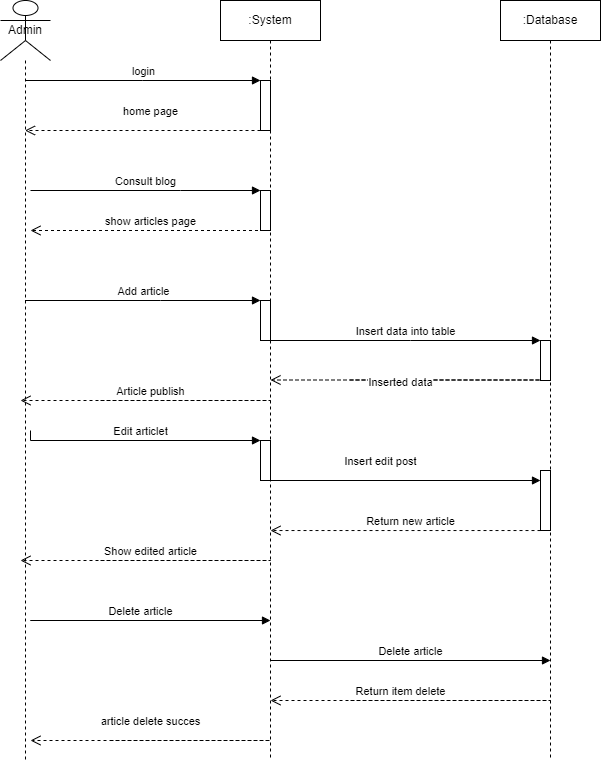

The diagram above was exported from draw.io. Its source (the exported page's mxGraphModel, read from the mxfile embedded in the PNG):
<mxGraphModel dx="794" dy="482" grid="1" gridSize="10" guides="1" tooltips="1" connect="1" arrows="1" fold="1" page="1" pageScale="1" pageWidth="827" pageHeight="1169" math="0" shadow="0">
  <root>
    <mxCell id="0" />
    <mxCell id="1" parent="0" />
    <mxCell id="f6E0-7jgKYr-69EGZ8uu-1" value="Admin" style="shape=umlLifeline;perimeter=lifelinePerimeter;whiteSpace=wrap;html=1;container=1;dropTarget=0;collapsible=0;recursiveResize=0;outlineConnect=0;portConstraint=eastwest;newEdgeStyle={&quot;edgeStyle&quot;:&quot;elbowEdgeStyle&quot;,&quot;elbow&quot;:&quot;vertical&quot;,&quot;curved&quot;:0,&quot;rounded&quot;:0};participant=umlActor;size=60;" parent="1" vertex="1">
      <mxGeometry x="130" y="40" width="50" height="760" as="geometry" />
    </mxCell>
    <mxCell id="f6E0-7jgKYr-69EGZ8uu-2" value=":Database" style="shape=umlLifeline;perimeter=lifelinePerimeter;whiteSpace=wrap;html=1;container=1;dropTarget=0;collapsible=0;recursiveResize=0;outlineConnect=0;portConstraint=eastwest;newEdgeStyle={&quot;edgeStyle&quot;:&quot;elbowEdgeStyle&quot;,&quot;elbow&quot;:&quot;vertical&quot;,&quot;curved&quot;:0,&quot;rounded&quot;:0};" parent="1" vertex="1">
      <mxGeometry x="630" y="40" width="100" height="760" as="geometry" />
    </mxCell>
    <mxCell id="f6E0-7jgKYr-69EGZ8uu-22" value="" style="html=1;points=[];perimeter=orthogonalPerimeter;outlineConnect=0;targetShapes=umlLifeline;portConstraint=eastwest;newEdgeStyle={&quot;edgeStyle&quot;:&quot;elbowEdgeStyle&quot;,&quot;elbow&quot;:&quot;vertical&quot;,&quot;curved&quot;:0,&quot;rounded&quot;:0};" parent="f6E0-7jgKYr-69EGZ8uu-2" vertex="1">
      <mxGeometry x="40" y="470" width="10" height="60" as="geometry" />
    </mxCell>
    <mxCell id="f6E0-7jgKYr-69EGZ8uu-13" value="" style="html=1;points=[];perimeter=orthogonalPerimeter;outlineConnect=0;targetShapes=umlLifeline;portConstraint=eastwest;newEdgeStyle={&quot;edgeStyle&quot;:&quot;elbowEdgeStyle&quot;,&quot;elbow&quot;:&quot;vertical&quot;,&quot;curved&quot;:0,&quot;rounded&quot;:0};" parent="f6E0-7jgKYr-69EGZ8uu-2" vertex="1">
      <mxGeometry x="40" y="340" width="10" height="40" as="geometry" />
    </mxCell>
    <mxCell id="f6E0-7jgKYr-69EGZ8uu-3" value=":System" style="shape=umlLifeline;perimeter=lifelinePerimeter;whiteSpace=wrap;html=1;container=1;dropTarget=0;collapsible=0;recursiveResize=0;outlineConnect=0;portConstraint=eastwest;newEdgeStyle={&quot;edgeStyle&quot;:&quot;elbowEdgeStyle&quot;,&quot;elbow&quot;:&quot;vertical&quot;,&quot;curved&quot;:0,&quot;rounded&quot;:0};" parent="1" vertex="1">
      <mxGeometry x="350" y="40" width="100" height="760" as="geometry" />
    </mxCell>
    <mxCell id="f6E0-7jgKYr-69EGZ8uu-19" value="" style="html=1;points=[];perimeter=orthogonalPerimeter;outlineConnect=0;targetShapes=umlLifeline;portConstraint=eastwest;newEdgeStyle={&quot;edgeStyle&quot;:&quot;elbowEdgeStyle&quot;,&quot;elbow&quot;:&quot;vertical&quot;,&quot;curved&quot;:0,&quot;rounded&quot;:0};" parent="f6E0-7jgKYr-69EGZ8uu-3" vertex="1">
      <mxGeometry x="40" y="440" width="10" height="40" as="geometry" />
    </mxCell>
    <mxCell id="f6E0-7jgKYr-69EGZ8uu-7" value="" style="html=1;points=[];perimeter=orthogonalPerimeter;outlineConnect=0;targetShapes=umlLifeline;portConstraint=eastwest;newEdgeStyle={&quot;edgeStyle&quot;:&quot;elbowEdgeStyle&quot;,&quot;elbow&quot;:&quot;vertical&quot;,&quot;curved&quot;:0,&quot;rounded&quot;:0};" parent="f6E0-7jgKYr-69EGZ8uu-3" vertex="1">
      <mxGeometry x="40" y="300" width="10" height="40" as="geometry" />
    </mxCell>
    <mxCell id="f6E0-7jgKYr-69EGZ8uu-4" value="" style="html=1;points=[];perimeter=orthogonalPerimeter;outlineConnect=0;targetShapes=umlLifeline;portConstraint=eastwest;newEdgeStyle={&quot;edgeStyle&quot;:&quot;elbowEdgeStyle&quot;,&quot;elbow&quot;:&quot;vertical&quot;,&quot;curved&quot;:0,&quot;rounded&quot;:0};" parent="f6E0-7jgKYr-69EGZ8uu-3" vertex="1">
      <mxGeometry x="40" y="190" width="10" height="40" as="geometry" />
    </mxCell>
    <mxCell id="A6C-x2HtcOqeARwQbm14-5" value="" style="html=1;points=[];perimeter=orthogonalPerimeter;outlineConnect=0;targetShapes=umlLifeline;portConstraint=eastwest;newEdgeStyle={&quot;edgeStyle&quot;:&quot;elbowEdgeStyle&quot;,&quot;elbow&quot;:&quot;vertical&quot;,&quot;curved&quot;:0,&quot;rounded&quot;:0};" vertex="1" parent="f6E0-7jgKYr-69EGZ8uu-3">
      <mxGeometry x="40" y="80" width="10" height="50" as="geometry" />
    </mxCell>
    <mxCell id="f6E0-7jgKYr-69EGZ8uu-5" value="Consult blog" style="html=1;verticalAlign=bottom;endArrow=block;edgeStyle=elbowEdgeStyle;elbow=vertical;curved=0;rounded=0;" parent="1" target="f6E0-7jgKYr-69EGZ8uu-4" edge="1">
      <mxGeometry relative="1" as="geometry">
        <mxPoint x="160" y="230" as="sourcePoint" />
        <Array as="points">
          <mxPoint x="310" y="230" />
        </Array>
      </mxGeometry>
    </mxCell>
    <mxCell id="f6E0-7jgKYr-69EGZ8uu-6" value="show articles page" style="html=1;verticalAlign=bottom;endArrow=open;dashed=1;endSize=8;edgeStyle=elbowEdgeStyle;elbow=horizontal;curved=0;rounded=0;" parent="1" edge="1">
      <mxGeometry x="0.0021" relative="1" as="geometry">
        <mxPoint x="160" y="270" as="targetPoint" />
        <mxPoint x="399.5" y="270" as="sourcePoint" />
        <mxPoint as="offset" />
      </mxGeometry>
    </mxCell>
    <mxCell id="f6E0-7jgKYr-69EGZ8uu-8" value="Add article" style="html=1;verticalAlign=bottom;endArrow=block;edgeStyle=elbowEdgeStyle;elbow=vertical;curved=0;rounded=0;" parent="1" target="f6E0-7jgKYr-69EGZ8uu-7" edge="1" source="f6E0-7jgKYr-69EGZ8uu-1">
      <mxGeometry relative="1" as="geometry">
        <mxPoint x="160" y="250" as="sourcePoint" />
        <mxPoint as="offset" />
        <Array as="points">
          <mxPoint x="290" y="340" />
          <mxPoint x="340" y="250" />
        </Array>
      </mxGeometry>
    </mxCell>
    <mxCell id="f6E0-7jgKYr-69EGZ8uu-14" value="Insert data into table" style="html=1;verticalAlign=bottom;endArrow=block;edgeStyle=elbowEdgeStyle;elbow=vertical;curved=0;rounded=0;" parent="1" target="f6E0-7jgKYr-69EGZ8uu-13" edge="1">
      <mxGeometry relative="1" as="geometry">
        <mxPoint x="400" y="380" as="sourcePoint" />
        <mxPoint as="offset" />
        <Array as="points">
          <mxPoint x="540" y="380" />
          <mxPoint x="560" y="360" />
        </Array>
      </mxGeometry>
    </mxCell>
    <mxCell id="f6E0-7jgKYr-69EGZ8uu-17" value="Inserted data" style="html=1;verticalAlign=bottom;endArrow=open;dashed=1;endSize=8;edgeStyle=elbowEdgeStyle;elbow=vertical;curved=0;rounded=0;" parent="1" edge="1">
      <mxGeometry x="0.4348" y="11" relative="1" as="geometry">
        <mxPoint x="480" y="419.5" as="sourcePoint" />
        <mxPoint x="400" y="419.5" as="targetPoint" />
        <Array as="points">
          <mxPoint x="670" y="419.5" />
        </Array>
        <mxPoint as="offset" />
      </mxGeometry>
    </mxCell>
    <mxCell id="f6E0-7jgKYr-69EGZ8uu-18" value="Article publish" style="html=1;verticalAlign=bottom;endArrow=open;dashed=1;endSize=8;edgeStyle=elbowEdgeStyle;elbow=vertical;curved=0;rounded=0;" parent="1" edge="1">
      <mxGeometry x="0.381" relative="1" as="geometry">
        <mxPoint x="230" y="440" as="sourcePoint" />
        <mxPoint x="150" y="440" as="targetPoint" />
        <Array as="points">
          <mxPoint x="400" y="440" />
        </Array>
        <mxPoint as="offset" />
      </mxGeometry>
    </mxCell>
    <mxCell id="f6E0-7jgKYr-69EGZ8uu-20" value="Edit articlet" style="html=1;verticalAlign=bottom;endArrow=block;edgeStyle=elbowEdgeStyle;elbow=vertical;curved=0;rounded=0;" parent="1" target="f6E0-7jgKYr-69EGZ8uu-19" edge="1">
      <mxGeometry relative="1" as="geometry">
        <mxPoint x="160" y="470" as="sourcePoint" />
        <Array as="points">
          <mxPoint x="350" y="480" />
          <mxPoint x="360" y="470" />
          <mxPoint x="250" y="450" />
          <mxPoint x="220" y="440" />
        </Array>
      </mxGeometry>
    </mxCell>
    <mxCell id="f6E0-7jgKYr-69EGZ8uu-23" value="Insert edit post" style="html=1;verticalAlign=bottom;endArrow=block;edgeStyle=elbowEdgeStyle;elbow=vertical;curved=0;rounded=0;" parent="1" edge="1">
      <mxGeometry x="-0.0323" y="10" relative="1" as="geometry">
        <mxPoint x="400" y="480" as="sourcePoint" />
        <mxPoint x="670" y="520" as="targetPoint" />
        <Array as="points">
          <mxPoint x="560" y="520" />
          <mxPoint x="610" y="500" />
          <mxPoint x="570" y="480" />
        </Array>
        <mxPoint as="offset" />
      </mxGeometry>
    </mxCell>
    <mxCell id="f6E0-7jgKYr-69EGZ8uu-24" value="Return new article" style="html=1;verticalAlign=bottom;endArrow=open;dashed=1;endSize=8;edgeStyle=elbowEdgeStyle;elbow=vertical;curved=0;rounded=0;entryX=0.5;entryY=0.671;entryDx=0;entryDy=0;entryPerimeter=0;" parent="1" edge="1">
      <mxGeometry x="-0.0372" relative="1" as="geometry">
        <mxPoint x="400" y="570" as="targetPoint" />
        <mxPoint as="offset" />
        <mxPoint x="670" y="570.04" as="sourcePoint" />
        <Array as="points">
          <mxPoint x="560" y="570.04" />
        </Array>
      </mxGeometry>
    </mxCell>
    <mxCell id="f6E0-7jgKYr-69EGZ8uu-25" value="Show edited article" style="html=1;verticalAlign=bottom;endArrow=open;dashed=1;endSize=8;edgeStyle=elbowEdgeStyle;elbow=vertical;curved=0;rounded=0;" parent="1" edge="1">
      <mxGeometry x="0.381" relative="1" as="geometry">
        <mxPoint x="230" y="600" as="sourcePoint" />
        <mxPoint x="150" y="600" as="targetPoint" />
        <Array as="points">
          <mxPoint x="400" y="600" />
        </Array>
        <mxPoint as="offset" />
      </mxGeometry>
    </mxCell>
    <mxCell id="f6E0-7jgKYr-69EGZ8uu-29" value="Delete article" style="html=1;verticalAlign=bottom;endArrow=block;edgeStyle=elbowEdgeStyle;elbow=vertical;curved=0;rounded=0;" parent="1" edge="1">
      <mxGeometry x="0.35" width="80" relative="1" as="geometry">
        <mxPoint x="320" y="660" as="sourcePoint" />
        <mxPoint x="400" y="660" as="targetPoint" />
        <Array as="points">
          <mxPoint x="160" y="660" />
        </Array>
        <mxPoint as="offset" />
      </mxGeometry>
    </mxCell>
    <mxCell id="f6E0-7jgKYr-69EGZ8uu-35" value="Delete article" style="html=1;verticalAlign=bottom;endArrow=block;edgeStyle=elbowEdgeStyle;elbow=vertical;curved=0;rounded=0;" parent="1" edge="1">
      <mxGeometry x="0.4167" width="80" relative="1" as="geometry">
        <mxPoint x="600" y="700" as="sourcePoint" />
        <mxPoint x="680" y="700" as="targetPoint" />
        <Array as="points">
          <mxPoint x="400" y="700" />
        </Array>
        <mxPoint as="offset" />
      </mxGeometry>
    </mxCell>
    <mxCell id="f6E0-7jgKYr-69EGZ8uu-36" value="Return item delete" style="html=1;verticalAlign=bottom;endArrow=open;dashed=1;endSize=8;edgeStyle=elbowEdgeStyle;elbow=vertical;curved=0;rounded=0;" parent="1" edge="1">
      <mxGeometry x="0.4583" relative="1" as="geometry">
        <mxPoint x="480" y="740" as="sourcePoint" />
        <mxPoint x="400" y="740" as="targetPoint" />
        <Array as="points">
          <mxPoint x="680" y="740" />
        </Array>
        <mxPoint as="offset" />
      </mxGeometry>
    </mxCell>
    <mxCell id="f6E0-7jgKYr-69EGZ8uu-37" value="article delete succes" style="html=1;verticalAlign=bottom;endArrow=open;dashed=1;endSize=8;edgeStyle=elbowEdgeStyle;elbow=vertical;curved=0;rounded=0;" parent="1" edge="1">
      <mxGeometry x="0.4" y="-10" relative="1" as="geometry">
        <mxPoint x="240" y="780" as="sourcePoint" />
        <mxPoint x="160" y="780" as="targetPoint" />
        <Array as="points">
          <mxPoint x="400" y="780" />
        </Array>
        <mxPoint as="offset" />
      </mxGeometry>
    </mxCell>
    <mxCell id="A6C-x2HtcOqeARwQbm14-7" value="home page" style="html=1;verticalAlign=bottom;endArrow=open;dashed=1;endSize=8;edgeStyle=elbowEdgeStyle;elbow=vertical;curved=0;rounded=0;" edge="1" source="A6C-x2HtcOqeARwQbm14-5" parent="1" target="f6E0-7jgKYr-69EGZ8uu-1">
      <mxGeometry x="-0.0658" y="-10" relative="1" as="geometry">
        <mxPoint x="320" y="195" as="targetPoint" />
        <Array as="points">
          <mxPoint x="300" y="170" />
        </Array>
        <mxPoint as="offset" />
      </mxGeometry>
    </mxCell>
    <mxCell id="A6C-x2HtcOqeARwQbm14-6" value="login" style="html=1;verticalAlign=bottom;endArrow=block;edgeStyle=elbowEdgeStyle;elbow=vertical;curved=0;rounded=0;" edge="1" parent="1">
      <mxGeometry relative="1" as="geometry">
        <mxPoint x="154.5" y="120" as="sourcePoint" />
        <mxPoint x="390" y="120" as="targetPoint" />
      </mxGeometry>
    </mxCell>
  </root>
</mxGraphModel>